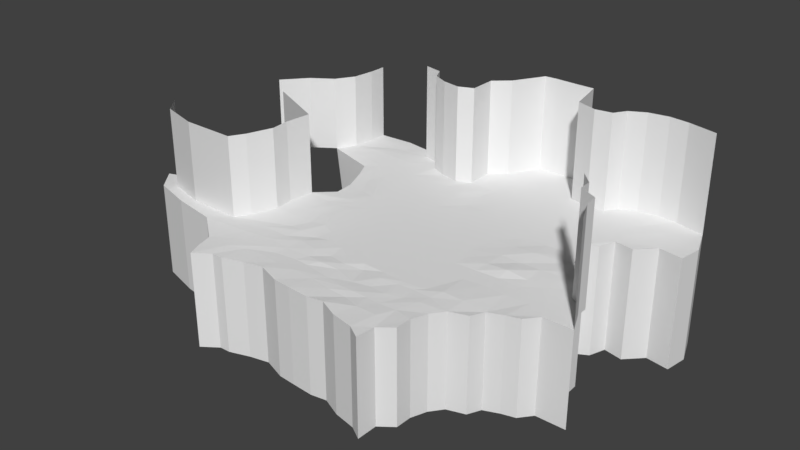 # Source: villageMap1.blend  (saved by Blender 2.78.0; exported with 4.5.12 LTS)
import bpy
from mathutils import Matrix  # noqa: F401  (used for matrix-valued properties, if any)

bpy.ops.wm.read_factory_settings(use_empty=True)
scene = bpy.context.scene
scene.name = 'Scene'

# ---- collections
col_collection_1 = bpy.data.collections.new('Collection 1'); scene.collection.children.link(col_collection_1)

# ---- world
world_world = bpy.data.worlds.new('World'); scene.world = world_world
world_world.color = (0.05088, 0.05088, 0.05088)
world_world.use_sun_shadow = False
world_world.sun_shadow_jitter_overblur = 0.0
world_world.cycles.sampling_method = 'MANUAL'

# ---- meshes
me_plane = bpy.data.meshes.new('Plane')
me_plane.from_pydata([(-0.9076, -0.8915, -0.01165), (-1.181, 1.003, -0.01302), (1.088, 1.03, -0.008674), (-0.9289, 0.05838, -0.009366), (-0.01716, -0.814, -0.003989), (1.007, -0.05452, -0.005643), (-0.01054, 1.211, -0.01014), (0.007349, 0.003322, -0.005643), (-1.046, -0.4541, -0.01192), (-0.939, 0.5391, -0.009416), (-0.4994, -0.7576, -0.008659), (0.5678, 1.019, -0.01115), (0.007349, 0.5033, -0.005643), (0.0452, -0.461, -0.00347), (-0.4927, 0.003322, -0.005643), (0.5073, 0.003322, 0.008358), (0.5073, -0.4967, -0.004345), (-0.4236, -0.4454, -0.003997), (-0.4927, 0.5033, -0.005643), (0.5073, 0.5033, -0.005643), (-0.9703, -0.7064, -0.01278), (1.128, 0.7132, -0.006847), (-0.8076, 0.9899, -0.01183), (-0.8303, 0.2839, -0.01233), (-0.2516, -0.8157, -0.009071), (1.063, -0.2467, -0.005643), (0.2395, 1.211, -0.01155), (-0.006075, 0.8193, -0.005643), (0.007349, -0.2467, -0.005643), (-0.6922, 0.02933, -0.007986), (0.2463, -0.006638, -0.005643), (-0.9326, -0.2219, -0.00678), (0.2328, -0.8918, -0.007102), (-1.199, 0.7556, -0.01216), (-0.7427, -0.8222, -0.01064), (0.7953, 1.079, -0.006021), (0.007349, 0.2533, -0.005643), (0.0252, -0.6418, -0.006695), (-0.2427, 0.003322, -0.005643), (0.7573, 0.003322, -0.005643), (0.4984, -0.1807, -0.005643), (0.416, -0.6665, -0.0036), (0.2484, -0.4386, -0.007568), (-0.4927, -0.2467, -0.005643), (-0.4277, -0.5832, -0.01251), (-0.6555, -0.4319, -0.008705), (-0.1958, -0.4632, -0.006087), (-0.4927, 0.7533, -0.01089), (-0.448, 0.2243, -0.005643), (-0.7427, 0.5033, -0.005643), (-0.2427, 0.5033, -0.005295), (0.5073, 0.7533, -0.005643), (0.5073, 0.2533, 0.002793), (0.2271, 0.5392, -0.005643), (0.7216, 0.5592, -0.009121), (0.8241, 0.24, -0.001303), (0.2573, 0.2533, -0.005643), (0.2573, 0.7533, -0.005643), (-0.2762, 0.2332, -0.005643), (-0.6206, 0.2414, -0.005643), (-0.7427, 0.7533, -0.005643), (-0.1666, -0.6192, -0.01016), (-0.6667, -0.5993, -0.008323), (-0.6644, -0.2176, -0.009892), (0.197, -0.6484, -0.008748), (0.2573, -0.2467, -0.005643), (0.7662, -0.1879, -0.005643), (-0.2427, -0.2467, -0.005643), (-0.2828, 0.7622, -0.006496), (0.7573, 0.7533, -0.005643), (-0.9412, -0.809, -0.01228), (1.15, 0.8605, -0.007657), (-0.9571, 1.008, -0.008911), (-0.8232, 0.1663, -0.01268), (-0.1221, -0.8221, -0.0117), (1.007, -0.1217, -0.005643), (0.1145, 1.211, -0.01159), (-0.04636, 0.9813, -0.005643), (0.007349, -0.1217, -0.005643), (-0.7836, 0.03615, -0.01167), (0.1323, 0.003322, -0.005643), (-0.9904, -0.3694, -0.009545), (0.3131, -0.9408, -0.008457), (-1.267, 0.6422, -0.01169), (-0.6199, -0.7795, -0.01224), (0.6703, 1.061, -0.006865), (-0.006161, 0.4211, -0.005643), (0.05877, -0.5501, -0.01002), (-0.3677, 0.003322, -0.005643), (0.6323, 0.003322, -0.003653), (0.5085, -0.07689, -0.005643), (0.4471, -0.5681, -0.007543), (0.1569, -0.4454, -0.007018), (0.6168, -0.4655, -0.001688), (-0.4927, -0.1217, -0.005643), (-0.3966, -0.5189, -0.009117), (-0.8297, -0.4274, -0.009308), (-0.3073, -0.443, -0.01007), (-0.5296, 0.4152, -0.005643), (-0.8598, 0.5962, -0.005643), (-0.3297, 0.5078, -0.005643), (0.5252, 0.9364, -0.005643), (0.5073, 0.3783, -0.005643), (0.1323, 0.5033, -0.005643), (0.6323, 0.5033, -0.005643), (-1.158, -0.5568, -0.01002), (-0.8796, 0.4178, -0.009348), (-0.3632, -0.8041, -0.01237), (0.05756, 0.6886, -0.005643), (0.01339, -0.401, -0.005643), (-0.6177, 0.003322, -0.005643), (0.3823, 0.003322, 0.0005604), (-0.9404, -0.1081, -0.006202), (0.09661, -0.8627, -0.008346), (-0.08634, 1.207, -0.01046), (-1.183, 0.8918, -0.0125), (-0.8117, -0.822, -0.01245), (0.9092, 1.077, -0.01075), (0.008466, 0.1752, -0.005643), (0.02974, -0.7017, -0.01293), (-0.1177, 0.003322, -0.005643), (0.9024, -0.005571, -0.005643), (0.5073, -0.3717, -0.001042), (0.4138, -0.7648, -0.003718), (0.3623, -0.4476, -0.00494), (-0.4368, -0.3248, -0.005643), (-0.4748, -0.675, -0.01046), (-0.5485, -0.4231, -0.005746), (-0.08628, -0.4429, -0.01352), (-0.4927, 0.6283, -0.005643), (-0.4458, 0.1105, -0.005643), (-0.6177, 0.5033, -0.005643), (-0.1177, 0.5033, -0.008222), (0.5073, 0.6283, -0.005643), (0.5073, 0.1283, -0.004624), (0.3823, 0.5033, -0.005643), (0.8242, 0.1506, -0.005666), (0.717, 0.2934, -0.004771), (0.2573, 0.3783, -0.005643), (0.2171, 0.08358, -0.005643), (0.1323, 0.2533, -0.005643), (0.3823, 0.2533, -0.003141), (0.2931, 0.9632, -0.008402), (0.2573, 0.6283, -0.005643), (0.147, 0.8163, -0.005643), (0.3823, 0.7533, -0.005643), (-0.2427, 0.3783, -0.005643), (-0.2427, 0.1283, -0.005643), (-0.3677, 0.2242, -0.005643), (-0.1965, 0.2533, -0.005643), (-0.681, 0.3552, -0.005643), (-0.6297, 0.1186, -0.006617), (-0.7165, 0.266, -0.01097), (-0.5406, 0.2525, -0.005643), (-0.7404, 0.9029, -0.01102), (-0.7505, 0.6779, -0.005643), (-1.064, 0.7701, -0.005643), (-0.5797, 0.789, -0.006698), (-0.1823, -0.5256, -0.008444), (-0.2225, -0.675, -0.009841), (-0.3475, -0.59, -0.01154), (-0.0529, -0.6395, -0.007968), (-0.6802, -0.5079, -0.007105), (-0.718, -0.6749, -0.01083), (-0.8409, -0.6239, -0.007936), (-0.5639, -0.5989, -0.01286), (-0.6904, -0.108, -0.009239), (-0.6289, -0.336, -0.005419), (-0.7895, -0.2221, -0.007444), (-0.5753, -0.2043, -0.005263), (0.2573, -0.5324, -0.007884), (0.2618, -0.7398, -0.004552), (0.1167, -0.644, -0.007715), (0.3043, -0.6417, -0.007712), (0.2473, -0.08926, -0.005643), (0.2926, -0.3966, -0.005643), (0.1323, -0.2467, -0.005643), (0.3779, -0.1976, -0.005643), (0.7517, -0.09254, -0.005643), (0.7418, -0.3494, -0.003268), (0.6301, -0.1916, -0.005643), (0.8823, -0.2467, -0.005643), (-0.2427, -0.1217, -0.005643), (-0.2478, -0.3905, -0.005643), (-0.3677, -0.2467, -0.005643), (-0.1177, -0.2467, -0.005643), (-0.2873, 0.9319, -0.008788), (-0.2427, 0.6283, -0.002587), (-0.3699, 0.7199, -0.004321), (-0.1177, 0.7533, -0.008228), (0.7573, 0.8783, -0.005643), (0.764, 0.6528, -0.005643), (0.6549, 0.7522, -0.005643), (0.9827, 0.7377, -0.006478), (0.8823, 0.6283, -0.002668), (0.6692, 0.6138, -0.005643), (0.6524, 0.9117, -0.005643), (-0.1266, 0.6484, -0.007874), (-0.3677, 0.6283, -0.005643), (-0.1125, -0.3948, -0.005643), (-0.323, -0.3404, -0.005643), (-0.3677, -0.1217, -0.005643), (0.8268, -0.3317, 0.0005711), (0.648, -0.3784, -0.009678), (0.6357, -0.08047, -0.005643), (0.3823, -0.3717, 0.0006683), (0.1495, -0.4129, -0.005643), (0.1179, -0.08721, -0.005643), (0.3242, -0.8225, -0.0102), (0.1368, -0.7398, -0.005118), (0.1613, -0.5592, -0.00633), (-0.5147, -0.3359, -0.01163), (-0.711, -0.3225, -0.01121), (-0.7881, -0.1149, -0.008778), (-0.6042, -0.6593, -0.01127), (-0.8163, -0.7131, -0.007997), (-0.8565, -0.5369, -0.006417), (-0.09082, -0.6996, -0.009949), (-0.3475, -0.6683, -0.008874), (-0.3008, -0.5304, -0.003539), (-0.6177, 0.6283, -0.005643), (-1.059, 0.6462, -0.005643), (-0.9571, 0.8828, -0.01141), (-0.524, 0.1105, -0.005643), (-0.7011, 0.1186, -0.007606), (-0.7881, 0.4134, -0.01064), (-0.1823, 0.1618, -0.005643), (-0.3677, 0.1283, -0.005643), (-0.3497, 0.403, -0.005643), (0.3823, 0.6283, -0.005643), (0.1579, 0.6639, -0.005643), (0.1234, 0.9919, -0.005643), (0.3823, 0.1283, -0.001128), (0.1368, 0.1551, -0.005643), (0.1323, 0.3783, -0.005643), (0.8935, 0.08144, -0.007432), (0.6323, 0.1283, -0.003154), (0.7057, 0.3805, -0.005643), (0.3823, 0.3783, -0.005643), (0.4181, 0.923, -0.008882), (-0.1177, 0.4165, -0.005643), (-0.5783, 0.4154, -0.005643), (-0.6177, 0.8672, -0.006835), (-0.04379, -0.5702, -0.01182), (-0.5528, -0.5278, -0.009785), (-0.6177, -0.1217, -0.005643), (0.3467, -0.517, -0.00396), (0.3701, -0.08607, -0.005643), (0.8823, -0.1217, -0.005643), (-0.1177, -0.1217, -0.005643), (-0.1845, 1.003, -0.003673), (0.8823, 0.8783, -0.00233), (-1.373, -0.4519, -0.01194), (-1.438, -0.5076, -0.01005), (-1.61, -0.3871, -0.01197), (-1.677, -0.4383, -0.01007), (-1.706, -0.273, -0.01197), (-1.785, -0.3063, -0.01007), (-1.523, 0.4082, -0.01169), (-1.523, 0.4082, 0.4578), (-1.399, 0.5525, 0.4578), (-1.399, 0.5525, -0.01169), (-1.183, 0.8918, 0.4569), (-1.267, 0.6422, 0.4578), (-1.199, 0.7556, 0.4573), (-1.181, 1.003, 0.4564), (-0.9289, 0.05838, 0.4827), (-1.046, -0.4541, 0.4801), (-0.9326, -0.2219, 0.4852), (-0.9904, -0.3694, 0.4825), (-0.9404, -0.1081, 0.4858), (-1.373, -0.4519, 0.4801), (-1.61, -0.3871, 0.4801), (-1.706, -0.273, 0.4801), (-1.309, 0.2298, -0.009366), (-1.309, 0.2298, 0.4827), (-0.9289, 0.05838, -0.6112), (-0.939, 0.5391, -0.6112), (-0.8303, 0.2839, -0.6141), (-0.8232, 0.1663, -0.6145), (-1.167, 0.6216, -0.6135), (-0.8796, 0.4178, -0.6112), (-0.9076, -0.8915, -0.6035), (-0.01716, -0.814, -0.5959), (-0.4994, -0.7576, -0.6005), (-0.9703, -0.7064, -0.6047), (-0.2516, -0.8157, -0.601), (0.2328, -0.8918, -0.599), (-0.7427, -0.8222, -0.6025), (-0.9412, -0.809, -0.6042), (-0.1221, -0.8221, -0.6036), (0.3131, -0.9408, -0.6003), (-0.6199, -0.7795, -0.6041), (-1.158, -0.5568, -0.6019), (-0.3632, -0.8041, -0.6042), (0.09661, -0.8627, -0.6002), (-0.8117, -0.822, -0.6043), (-1.438, -0.5076, -0.6019), (-1.677, -0.4383, -0.602), (-1.785, -0.3063, -0.602), (0.5073, -0.4967, -0.5837), (1.063, -0.2467, -0.5874), (0.416, -0.6665, -0.583), (0.4471, -0.5681, -0.5869), (0.6168, -0.4655, -0.5811), (0.4138, -0.7648, -0.5831), (0.7418, -0.3494, -0.5827), (0.8823, -0.2467, -0.5875), (0.8268, -0.3317, -0.5788), (0.648, -0.3784, -0.5891), (0.3242, -0.8225, -0.5896), (1.007, -0.05452, 0.5949), (1.063, -0.2467, 0.5893), (1.007, -0.1217, 0.588), (0.9024, -0.005571, 0.5967), (0.8242, 0.1506, 0.5917), (0.8935, 0.08144, 0.5899), (1.088, 1.03, -0.7081), (1.128, 0.7132, -0.7063), (0.7216, 0.5592, -0.7086), (0.8241, 0.24, -0.7008), (1.15, 0.8605, -0.7071), (0.6323, 0.5033, -0.7046), (0.8242, 0.1506, -0.7051), (0.717, 0.2934, -0.7042), (0.764, 0.6528, -0.7006), (0.9827, 0.7377, -0.7059), (0.8823, 0.6283, -0.7021), (0.7057, 0.3805, -0.6991), (1.088, 1.03, 0.5903), (-0.01054, 1.211, 0.5888), (0.5678, 1.019, 0.5878), (-0.8076, 0.9899, 0.5871), (0.2395, 1.211, 0.5874), (0.7953, 1.079, 0.593), (-0.4927, 0.7533, 0.5881), (-0.2828, 0.7622, 0.5925), (0.1145, 1.211, 0.5874), (0.6703, 1.061, 0.5921), (0.5252, 0.9364, 0.5913), (-0.08634, 1.207, 0.5885), (0.9092, 1.077, 0.5882), (0.2931, 0.9632, 0.5906), (-0.7404, 0.9029, 0.588), (-0.5797, 0.789, 0.5923), (-0.2873, 0.9319, 0.5902), (-0.3699, 0.7199, 0.5947), (0.4181, 0.923, 0.5901), (-0.6177, 0.8672, 0.5921), (-0.1845, 1.003, 0.5953)], [], [(251, 71, 2, 117), (250, 77, 6, 114), (249, 78, 7, 120), (248, 75, 5, 121), (247, 90, 15, 111), (246, 91, 16, 124), (245, 94, 14, 110), (244, 95, 17, 127), (243, 87, 13, 128), (241, 98, 18, 131), (240, 86, 12, 132), (238, 102, 19, 135), (236, 136, 55, 137), (234, 138, 53, 103), (233, 139, 56, 140), (232, 134, 52, 141), (231, 142, 26, 76), (230, 143, 57, 144), (229, 133, 51, 145), (228, 146, 50, 100), (227, 147, 58, 148), (226, 118, 36, 149), (225, 150, 49, 99), (224, 151, 59, 152), (223, 130, 48, 153), (222, 154, 22, 72), (221, 155, 60, 156), (220, 129, 47, 157), (219, 158, 46, 97), (218, 159, 61, 160), (217, 119, 37, 161), (216, 162, 45, 96), (215, 163, 62, 164), (214, 126, 44, 165), (213, 166, 29, 79), (212, 167, 63, 168), (211, 125, 43, 169), (210, 170, 42, 92), (209, 171, 64, 172), (208, 123, 41, 173), (207, 174, 30, 80), (206, 175, 65, 176), (205, 122, 40, 177), (204, 178, 39, 89), (203, 179, 66, 180), (201, 182, 38, 88), (200, 183, 67, 184), (199, 109, 28, 185), (198, 187, 68, 188), (197, 108, 27, 189), (196, 190, 35, 85), (195, 191, 69, 192), (191, 194, 193, 69), (133, 195, 192, 51), (19, 104, 195, 133), (104, 54, 191, 195), (101, 196, 85, 11), (51, 192, 196, 101), (192, 69, 190, 196), (187, 197, 189, 68), (50, 132, 197, 187), (132, 12, 108, 197), (129, 198, 188, 47), (18, 100, 198, 129), (100, 50, 187, 198), (183, 199, 185, 67), (46, 128, 199, 183), (128, 13, 109, 199), (125, 200, 184, 43), (17, 97, 200, 125), (97, 46, 183, 200), (94, 201, 88, 14), (43, 184, 201, 94), (184, 67, 182, 201), (179, 202, 181, 66), (122, 203, 180, 40), (16, 93, 203, 122), (90, 204, 89, 15), (40, 180, 204, 90), (180, 66, 178, 204), (175, 205, 177, 65), (42, 124, 205, 175), (124, 16, 122, 205), (109, 206, 176, 28), (13, 92, 206, 109), (92, 42, 175, 206), (78, 207, 80, 7), (28, 176, 207, 78), (176, 65, 174, 207), (171, 208, 173, 64), (32, 82, 208, 171), (119, 209, 172, 37), (4, 113, 209, 119), (113, 32, 171, 209), (87, 210, 92, 13), (37, 172, 210, 87), (172, 64, 170, 210), (167, 211, 169, 63), (45, 127, 211, 167), (127, 17, 125, 211), (81, 212, 168, 31), (8, 96, 212, 81), (96, 45, 167, 212), (112, 213, 79, 3), (31, 168, 213, 112), (168, 63, 166, 213), (163, 214, 165, 62), (34, 84, 214, 163), (84, 10, 126, 214), (70, 215, 164, 20), (0, 116, 215, 70), (116, 34, 163, 215), (105, 216, 96, 8), (20, 164, 216, 105), (164, 62, 162, 216), (159, 217, 161, 61), (24, 74, 217, 159), (74, 4, 119, 217), (126, 218, 160, 44), (10, 107, 218, 126), (107, 24, 159, 218), (95, 219, 97, 17), (44, 160, 219, 95), (160, 61, 158, 219), (155, 220, 157, 60), (49, 131, 220, 155), (131, 18, 129, 220), (83, 221, 156, 33), (9, 99, 221, 83), (99, 49, 155, 221), (115, 222, 72, 1), (33, 156, 222, 115), (156, 60, 154, 222), (151, 223, 153, 59), (29, 110, 223, 151), (110, 14, 130, 223), (73, 224, 152, 23), (3, 79, 224, 73), (79, 29, 151, 224), (106, 225, 99, 9), (23, 152, 225, 106), (152, 59, 150, 225), (147, 226, 149, 58), (38, 120, 226, 147), (120, 7, 118, 226), (130, 227, 148, 48), (14, 88, 227, 130), (88, 38, 147, 227), (98, 228, 100, 18), (48, 148, 228, 98), (148, 58, 146, 228), (143, 229, 145, 57), (53, 135, 229, 143), (135, 19, 133, 229), (108, 230, 144, 27), (12, 103, 230, 108), (103, 53, 143, 230), (77, 231, 76, 6), (27, 144, 231, 77), (144, 57, 142, 231), (139, 232, 141, 56), (30, 111, 232, 139), (111, 15, 134, 232), (118, 233, 140, 36), (7, 80, 233, 118), (80, 30, 139, 233), (86, 234, 103, 12), (36, 140, 234, 86), (140, 56, 138, 234), (39, 121, 235, 136), (134, 236, 137, 52), (15, 89, 236, 134), (89, 39, 136, 236), (102, 237, 104, 19), (52, 137, 237, 102), (138, 238, 135, 53), (56, 141, 238, 138), (141, 52, 102, 238), (57, 145, 239, 142), (145, 51, 101, 239), (146, 240, 132, 50), (58, 149, 240, 146), (149, 36, 86, 240), (150, 241, 131, 49), (59, 153, 241, 150), (153, 48, 98, 241), (60, 157, 242, 154), (158, 243, 128, 46), (61, 161, 243, 158), (161, 37, 87, 243), (162, 244, 127, 45), (62, 165, 244, 162), (165, 44, 95, 244), (166, 245, 110, 29), (63, 169, 245, 166), (169, 43, 94, 245), (170, 246, 124, 42), (64, 173, 246, 170), (173, 41, 91, 246), (174, 247, 111, 30), (65, 177, 247, 174), (177, 40, 90, 247), (178, 248, 121, 39), (66, 181, 248, 178), (181, 25, 75, 248), (182, 249, 120, 38), (67, 185, 249, 182), (185, 28, 78, 249), (68, 189, 250, 186), (189, 27, 77, 250), (190, 251, 117, 35), (69, 193, 251, 190), (193, 21, 71, 251), (105, 8, 252, 253), (253, 252, 254, 255), (255, 254, 256, 257), (83, 263, 260, 261), (33, 115, 262, 264), (83, 33, 264, 263), (115, 1, 265, 262), (256, 254, 272, 273), (31, 112, 270, 268), (112, 3, 266, 270), (252, 8, 267, 271), (8, 81, 269, 267), (81, 31, 268, 269), (254, 252, 271, 272), (266, 3, 274, 275), (261, 260, 259, 258), (3, 73, 279, 276), (73, 23, 278, 279), (9, 83, 280, 277), (106, 9, 277, 281), (23, 106, 281, 278), (107, 10, 284, 294), (253, 255, 298, 297), (84, 34, 288, 292), (70, 20, 285, 289), (116, 0, 282, 296), (4, 74, 290, 283), (20, 105, 293, 285), (255, 257, 299, 298), (32, 113, 295, 287), (10, 84, 292, 284), (105, 253, 297, 293), (24, 107, 294, 286), (74, 24, 286, 290), (34, 116, 296, 288), (82, 32, 287, 291), (0, 70, 289, 282), (113, 4, 283, 295), (41, 123, 305, 302), (181, 202, 308, 307), (202, 179, 306, 308), (123, 208, 310, 305), (25, 181, 307, 301), (93, 16, 300, 304), (179, 203, 309, 306), (208, 82, 291, 310), (91, 41, 302, 303), (16, 91, 303, 300), (203, 93, 304, 309), (121, 5, 311, 314), (235, 121, 314, 316), (136, 235, 316, 315), (5, 75, 313, 311), (75, 25, 312, 313), (104, 237, 328, 322), (193, 194, 327, 326), (237, 137, 324, 328), (54, 104, 322, 319), (191, 54, 319, 325), (2, 71, 321, 317), (194, 191, 325, 327), (137, 55, 320, 324), (55, 136, 323, 320), (21, 193, 326, 318), (71, 21, 318, 321), (76, 26, 333, 337), (114, 6, 330, 340), (142, 239, 347, 342), (239, 101, 339, 347), (85, 35, 334, 338), (26, 142, 342, 333), (47, 188, 346, 335), (242, 157, 344, 348), (117, 2, 329, 341), (250, 114, 340, 349), (68, 186, 345, 336), (154, 242, 348, 343), (6, 76, 337, 330), (157, 47, 335, 344), (186, 250, 349, 345), (188, 68, 336, 346), (11, 85, 338, 331), (101, 11, 331, 339), (35, 117, 341, 334), (22, 154, 343, 332)])
_uv = me_plane.uv_layers.new(name='UVMap')
_uv.uv.foreach_set('vector', [0.0828, 0.6983, 0.0847, 0.7699, 0.03963, 0.7514, 0.0289, 0.7033, 0.0608, 0.4125, 0.06517, 0.4495, 0.002724, 0.4566, 0.004757, 0.4365, 0.3634, 0.4424, 0.362, 0.4758, 0.3283, 0.4744, 0.3297, 0.4411, 0.3525, 0.709, 0.3511, 0.7424, 0.333, 0.7416, 0.3209, 0.7131, 0.3484, 0.5721, 0.3445, 0.6089, 0.3228, 0.6077, 0.3242, 0.5744, 0.4649, 0.5705, 0.4776, 0.5978, 0.4577, 0.6131, 0.446, 0.5739, 0.3688, 0.3091, 0.3674, 0.3424, 0.3337, 0.3411, 0.3351, 0.3078, 0.4776, 0.3308, 0.4735, 0.3723, 0.454, 0.3644, 0.4493, 0.3308, 0.4835, 0.467, 0.477, 0.4941, 0.4531, 0.4895, 0.4496, 0.4542, 0.2236, 0.3138, 0.2231, 0.3268, 0.1989, 0.3357, 0.2003, 0.3024, 0.2182, 0.4366, 0.2158, 0.4663, 0.1935, 0.469, 0.1948, 0.4357, 0.2231, 0.5703, 0.2217, 0.6037, 0.188, 0.6023, 0.1894, 0.569, 0.2878, 0.6397, 0.2797, 0.6906, 0.2556, 0.6896, 0.2423, 0.6605, 0.2258, 0.5037, 0.2244, 0.537, 0.1814, 0.5272, 0.1921, 0.5023, 0.286, 0.5073, 0.3044, 0.5295, 0.2582, 0.5384, 0.2595, 0.505, 0.2905, 0.573, 0.2891, 0.6064, 0.2554, 0.605, 0.2568, 0.5717, 0.06045, 0.4947, 0.06634, 0.5402, 0.0, 0.5233, 0.001362, 0.4899, 0.1485, 0.5074, 0.157, 0.5343, 0.1233, 0.533, 0.1076, 0.5029, 0.1557, 0.5677, 0.1543, 0.601, 0.1206, 0.5996, 0.122, 0.5663, 0.2244, 0.3749, 0.2299, 0.4037, 0.1962, 0.4024, 0.1959, 0.3791, 0.2987, 0.3731, 0.2973, 0.4064, 0.2694, 0.3963, 0.2728, 0.372, 0.2876, 0.4221, 0.2819, 0.4729, 0.2609, 0.4717, 0.2631, 0.4174, 0.2264, 0.2579, 0.2409, 0.2871, 0.2016, 0.2691, 0.1779, 0.2368, 0.3049, 0.2843, 0.3041, 0.3033, 0.2709, 0.3044, 0.2653, 0.2786, 0.3052, 0.3316, 0.3043, 0.3524, 0.2737, 0.3506, 0.2671, 0.3256, 0.1017, 0.2078, 0.09386, 0.2653, 0.07114, 0.2465, 0.06794, 0.2064, 0.1666, 0.183, 0.1546, 0.2651, 0.1342, 0.2664, 0.1332, 0.1806, 0.1666, 0.301, 0.1652, 0.3344, 0.1315, 0.333, 0.1228, 0.3094, 0.4756, 0.398, 0.473, 0.4295, 0.4563, 0.4253, 0.4521, 0.3953, 0.5133, 0.387, 0.5137, 0.4204, 0.4981, 0.4347, 0.4922, 0.3862, 0.5189, 0.4558, 0.5182, 0.488, 0.5021, 0.4861, 0.5023, 0.4653, 0.4834, 0.2499, 0.4736, 0.2966, 0.4529, 0.3024, 0.4536, 0.2559, 0.5305, 0.2625, 0.5191, 0.2883, 0.4981, 0.3012, 0.5067, 0.255, 0.5136, 0.3185, 0.5164, 0.3532, 0.4912, 0.3647, 0.4969, 0.3286, 0.3688, 0.2636, 0.3659, 0.2896, 0.3289, 0.2876, 0.3281, 0.2632, 0.424, 0.2864, 0.4267, 0.3084, 0.3952, 0.2977, 0.3978, 0.2644, 0.4254, 0.3389, 0.4216, 0.3595, 0.4012, 0.3438, 0.3906, 0.3213, 0.4783, 0.5215, 0.47, 0.5468, 0.4448, 0.5434, 0.4476, 0.5191, 0.5273, 0.5169, 0.5259, 0.5503, 0.502, 0.532, 0.5016, 0.5105, 0.5475, 0.5678, 0.531, 0.5911, 0.5045, 0.5906, 0.499, 0.5605, 0.3515, 0.5049, 0.3506, 0.5394, 0.3284, 0.5382, 0.3269, 0.5077, 0.439, 0.5168, 0.433, 0.5548, 0.393, 0.5438, 0.3943, 0.5104, 0.4253, 0.5784, 0.424, 0.6118, 0.3726, 0.6073, 0.3784, 0.5754, 0.344, 0.6428, 0.346, 0.6739, 0.3201, 0.6744, 0.3215, 0.641, 0.4242, 0.6493, 0.4154, 0.674, 0.3716, 0.6788, 0.3741, 0.6425, 0.3661, 0.3758, 0.3647, 0.4091, 0.331, 0.4078, 0.3324, 0.3744, 0.4246, 0.39, 0.4373, 0.4106, 0.3984, 0.4105, 0.3998, 0.3771, 0.437, 0.4467, 0.4373, 0.4804, 0.3957, 0.4771, 0.3971, 0.4438, 0.1638, 0.3677, 0.1625, 0.401, 0.1268, 0.3889, 0.1392, 0.3661, 0.1558, 0.4317, 0.143, 0.4804, 0.1084, 0.462, 0.1274, 0.433, 0.0763, 0.6366, 0.08417, 0.6649, 0.0296, 0.6729, 0.03576, 0.6398, 0.1565, 0.6443, 0.1449, 0.6692, 0.1179, 0.6663, 0.1193, 0.639, 0.1449, 0.6692, 0.1502, 0.701, 0.1196, 0.7266, 0.1179, 0.6663, 0.1543, 0.601, 0.1565, 0.6443, 0.1193, 0.639, 0.1206, 0.5996, 0.188, 0.6023, 0.1866, 0.6357, 0.1565, 0.6443, 0.1543, 0.601, 0.1866, 0.6357, 0.1706, 0.6588, 0.1449, 0.6692, 0.1565, 0.6443, 0.07104, 0.6024, 0.0763, 0.6366, 0.03576, 0.6398, 0.04831, 0.6129, 0.1206, 0.5996, 0.1193, 0.639, 0.0763, 0.6366, 0.07104, 0.6024, 0.1193, 0.639, 0.1179, 0.6663, 0.08417, 0.6649, 0.0763, 0.6366, 0.1625, 0.401, 0.1558, 0.4317, 0.1274, 0.433, 0.1268, 0.3889, 0.1962, 0.4024, 0.1948, 0.4357, 0.1558, 0.4317, 0.1625, 0.401, 0.1948, 0.4357, 0.1935, 0.469, 0.143, 0.4804, 0.1558, 0.4317, 0.1652, 0.3344, 0.1638, 0.3677, 0.1392, 0.3661, 0.1315, 0.333, 0.1989, 0.3357, 0.1959, 0.3791, 0.1638, 0.3677, 0.1652, 0.3344, 0.1959, 0.3791, 0.1962, 0.4024, 0.1625, 0.401, 0.1638, 0.3677, 0.4373, 0.4106, 0.437, 0.4467, 0.3971, 0.4438, 0.3984, 0.4105, 0.4563, 0.4253, 0.4496, 0.4542, 0.437, 0.4467, 0.4373, 0.4106, 0.4496, 0.4542, 0.4531, 0.4895, 0.4373, 0.4804, 0.437, 0.4467, 0.4216, 0.3595, 0.4246, 0.39, 0.3998, 0.3771, 0.4012, 0.3438, 0.454, 0.3644, 0.4521, 0.3953, 0.4246, 0.39, 0.4216, 0.3595, 0.4521, 0.3953, 0.4563, 0.4253, 0.4373, 0.4106, 0.4246, 0.39, 0.3674, 0.3424, 0.3661, 0.3758, 0.3324, 0.3744, 0.3337, 0.3411, 0.4012, 0.3438, 0.3998, 0.3771, 0.3661, 0.3758, 0.3674, 0.3424, 0.3998, 0.3771, 0.3984, 0.4105, 0.3647, 0.4091, 0.3661, 0.3758, 0.4154, 0.674, 0.4097, 0.6965, 0.3862, 0.7104, 0.3716, 0.6788, 0.424, 0.6118, 0.4242, 0.6493, 0.3741, 0.6425, 0.3726, 0.6073, 0.4577, 0.6131, 0.4481, 0.6419, 0.4242, 0.6493, 0.424, 0.6118, 0.3445, 0.6089, 0.344, 0.6428, 0.3215, 0.641, 0.3228, 0.6077, 0.3726, 0.6073, 0.3741, 0.6425, 0.344, 0.6428, 0.3445, 0.6089, 0.3741, 0.6425, 0.3716, 0.6788, 0.346, 0.6739, 0.344, 0.6428, 0.433, 0.5548, 0.4253, 0.5784, 0.3784, 0.5754, 0.393, 0.5438, 0.4448, 0.5434, 0.446, 0.5739, 0.4253, 0.5784, 0.433, 0.5548, 0.446, 0.5739, 0.4577, 0.6131, 0.424, 0.6118, 0.4253, 0.5784, 0.4373, 0.4804, 0.439, 0.5168, 0.3943, 0.5104, 0.3957, 0.4771, 0.4531, 0.4895, 0.4476, 0.5191, 0.439, 0.5168, 0.4373, 0.4804, 0.4476, 0.5191, 0.4448, 0.5434, 0.433, 0.5548, 0.439, 0.5168, 0.362, 0.4758, 0.3515, 0.5049, 0.3269, 0.5077, 0.3283, 0.4744, 0.3957, 0.4771, 0.3943, 0.5104, 0.3515, 0.5049, 0.362, 0.4758, 0.3943, 0.5104, 0.393, 0.5438, 0.3506, 0.5394, 0.3515, 0.5049, 0.5259, 0.5503, 0.5475, 0.5678, 0.499, 0.5605, 0.502, 0.532, 0.5672, 0.5442, 0.5796, 0.5661, 0.5475, 0.5678, 0.5259, 0.5503, 0.5182, 0.488, 0.5273, 0.5169, 0.5016, 0.5105, 0.5021, 0.4861, 0.549, 0.4767, 0.5608, 0.5075, 0.5273, 0.5169, 0.5182, 0.488, 0.5608, 0.5075, 0.5672, 0.5442, 0.5259, 0.5503, 0.5273, 0.5169, 0.477, 0.4941, 0.4783, 0.5215, 0.4476, 0.5191, 0.4531, 0.4895, 0.5021, 0.4861, 0.5016, 0.5105, 0.4783, 0.5215, 0.477, 0.4941, 0.5016, 0.5105, 0.502, 0.532, 0.47, 0.5468, 0.4783, 0.5215, 0.4267, 0.3084, 0.4254, 0.3389, 0.3906, 0.3213, 0.3952, 0.2977, 0.4529, 0.3024, 0.4493, 0.3308, 0.4254, 0.3389, 0.4267, 0.3084, 0.4493, 0.3308, 0.454, 0.3644, 0.4216, 0.3595, 0.4254, 0.3389, 0.4397, 0.2124, 0.424, 0.2864, 0.3978, 0.2644, 0.3993, 0.2262, 0.4631, 0.1984, 0.4536, 0.2559, 0.424, 0.2864, 0.4397, 0.2124, 0.4536, 0.2559, 0.4529, 0.3024, 0.4267, 0.3084, 0.424, 0.2864, 0.3687, 0.2229, 0.3688, 0.2636, 0.3281, 0.2632, 0.3236, 0.2242, 0.3993, 0.2262, 0.3978, 0.2644, 0.3688, 0.2636, 0.3687, 0.2229, 0.3978, 0.2644, 0.3952, 0.2977, 0.3659, 0.2896, 0.3688, 0.2636, 0.5191, 0.2883, 0.5136, 0.3185, 0.4969, 0.3286, 0.4981, 0.3012, 0.5591, 0.2833, 0.5462, 0.3156, 0.5136, 0.3185, 0.5191, 0.2883, 0.5462, 0.3156, 0.539, 0.3475, 0.5164, 0.3532, 0.5136, 0.3185, 0.5577, 0.2303, 0.5305, 0.2625, 0.5067, 0.255, 0.5303, 0.2214, 0.5796, 0.2401, 0.5598, 0.2649, 0.5305, 0.2625, 0.5577, 0.2303, 0.5598, 0.2649, 0.5591, 0.2833, 0.5191, 0.2883, 0.5305, 0.2625, 0.492, 0.1697, 0.4834, 0.2499, 0.4536, 0.2559, 0.4631, 0.1984, 0.5303, 0.2214, 0.5067, 0.255, 0.4834, 0.2499, 0.492, 0.1697, 0.5067, 0.255, 0.4981, 0.3012, 0.4736, 0.2966, 0.4834, 0.2499, 0.5137, 0.4204, 0.5189, 0.4558, 0.5023, 0.4653, 0.4981, 0.4347, 0.552, 0.4142, 0.5523, 0.4488, 0.5189, 0.4558, 0.5137, 0.4204, 0.5523, 0.4488, 0.549, 0.4767, 0.5182, 0.488, 0.5189, 0.4558, 0.5164, 0.3532, 0.5133, 0.387, 0.4922, 0.3862, 0.4912, 0.3647, 0.539, 0.3475, 0.5501, 0.3843, 0.5133, 0.387, 0.5164, 0.3532, 0.5501, 0.3843, 0.552, 0.4142, 0.5137, 0.4204, 0.5133, 0.387, 0.4735, 0.3723, 0.4756, 0.398, 0.4521, 0.3953, 0.454, 0.3644, 0.4912, 0.3647, 0.4922, 0.3862, 0.4756, 0.398, 0.4735, 0.3723, 0.4922, 0.3862, 0.4981, 0.4347, 0.473, 0.4295, 0.4756, 0.398, 0.1546, 0.2651, 0.1666, 0.301, 0.1228, 0.3094, 0.1342, 0.2664, 0.2016, 0.2691, 0.2003, 0.3024, 0.1666, 0.301, 0.1546, 0.2651, 0.2003, 0.3024, 0.1989, 0.3357, 0.1652, 0.3344, 0.1666, 0.301, 0.1699, 0.1278, 0.1666, 0.183, 0.1332, 0.1806, 0.1386, 0.1448, 0.1941, 0.2163, 0.1779, 0.2368, 0.1666, 0.183, 0.1699, 0.1278, 0.1779, 0.2368, 0.2016, 0.2691, 0.1546, 0.2651, 0.1666, 0.183, 0.1017, 0.1475, 0.1017, 0.2078, 0.06794, 0.2064, 0.07159, 0.1468, 0.1386, 0.1448, 0.1332, 0.1806, 0.1017, 0.2078, 0.1017, 0.1475, 0.1332, 0.1806, 0.1342, 0.2664, 0.09386, 0.2653, 0.1017, 0.2078, 0.3041, 0.3033, 0.3052, 0.3316, 0.2671, 0.3256, 0.2709, 0.3044, 0.3289, 0.2876, 0.3351, 0.3078, 0.3052, 0.3316, 0.3041, 0.3033, 0.3351, 0.3078, 0.3337, 0.3411, 0.3043, 0.3524, 0.3052, 0.3316, 0.2934, 0.2512, 0.3049, 0.2843, 0.2653, 0.2786, 0.2618, 0.2481, 0.3236, 0.2242, 0.3281, 0.2632, 0.3049, 0.2843, 0.2934, 0.2512, 0.3281, 0.2632, 0.3289, 0.2876, 0.3041, 0.3033, 0.3049, 0.2843, 0.2262, 0.2335, 0.2264, 0.2579, 0.1779, 0.2368, 0.1941, 0.2163, 0.2618, 0.2481, 0.2653, 0.2786, 0.2264, 0.2579, 0.2262, 0.2335, 0.2653, 0.2786, 0.2709, 0.3044, 0.2409, 0.2871, 0.2264, 0.2579, 0.2973, 0.4064, 0.2876, 0.4221, 0.2631, 0.4174, 0.2694, 0.3963, 0.331, 0.4078, 0.3297, 0.4411, 0.2876, 0.4221, 0.2973, 0.4064, 0.3297, 0.4411, 0.3283, 0.4744, 0.2819, 0.4729, 0.2876, 0.4221, 0.3043, 0.3524, 0.2987, 0.3731, 0.2728, 0.372, 0.2737, 0.3506, 0.3337, 0.3411, 0.3324, 0.3744, 0.2987, 0.3731, 0.3043, 0.3524, 0.3324, 0.3744, 0.331, 0.4078, 0.2973, 0.4064, 0.2987, 0.3731, 0.2231, 0.3268, 0.2244, 0.3749, 0.1959, 0.3791, 0.1989, 0.3357, 0.2737, 0.3506, 0.2728, 0.372, 0.2244, 0.3749, 0.2231, 0.3268, 0.2728, 0.372, 0.2694, 0.3963, 0.2299, 0.4037, 0.2244, 0.3749, 0.157, 0.5343, 0.1557, 0.5677, 0.122, 0.5663, 0.1233, 0.533, 0.1814, 0.5272, 0.1894, 0.569, 0.1557, 0.5677, 0.157, 0.5343, 0.1894, 0.569, 0.188, 0.6023, 0.1543, 0.601, 0.1557, 0.5677, 0.143, 0.4804, 0.1485, 0.5074, 0.1076, 0.5029, 0.1084, 0.462, 0.1935, 0.469, 0.1921, 0.5023, 0.1485, 0.5074, 0.143, 0.4804, 0.1921, 0.5023, 0.1814, 0.5272, 0.157, 0.5343, 0.1485, 0.5074, 0.06517, 0.4495, 0.06045, 0.4947, 0.001362, 0.4899, 0.002724, 0.4566, 0.1084, 0.462, 0.1076, 0.5029, 0.06045, 0.4947, 0.06517, 0.4495, 0.1076, 0.5029, 0.1233, 0.533, 0.06634, 0.5402, 0.06045, 0.4947, 0.3044, 0.5295, 0.2905, 0.573, 0.2568, 0.5717, 0.2582, 0.5384, 0.3284, 0.5382, 0.3242, 0.5744, 0.2905, 0.573, 0.3044, 0.5295, 0.3242, 0.5744, 0.3228, 0.6077, 0.2891, 0.6064, 0.2905, 0.573, 0.2819, 0.4729, 0.286, 0.5073, 0.2595, 0.505, 0.2609, 0.4717, 0.3283, 0.4744, 0.3269, 0.5077, 0.286, 0.5073, 0.2819, 0.4729, 0.3269, 0.5077, 0.3284, 0.5382, 0.3044, 0.5295, 0.286, 0.5073, 0.2158, 0.4663, 0.2258, 0.5037, 0.1921, 0.5023, 0.1935, 0.469, 0.2609, 0.4717, 0.2595, 0.505, 0.2258, 0.5037, 0.2158, 0.4663, 0.2595, 0.505, 0.2582, 0.5384, 0.2244, 0.537, 0.2258, 0.5037, 0.3201, 0.6744, 0.3209, 0.7131, 0.2976, 0.7098, 0.2797, 0.6906, 0.2891, 0.6064, 0.2878, 0.6397, 0.2423, 0.6605, 0.2554, 0.605, 0.3228, 0.6077, 0.3215, 0.641, 0.2878, 0.6397, 0.2891, 0.6064, 0.3215, 0.641, 0.3201, 0.6744, 0.2797, 0.6906, 0.2878, 0.6397, 0.2217, 0.6037, 0.219, 0.6565, 0.1866, 0.6357, 0.188, 0.6023, 0.2554, 0.605, 0.2423, 0.6605, 0.219, 0.6565, 0.2217, 0.6037, 0.2244, 0.537, 0.2231, 0.5703, 0.1894, 0.569, 0.1814, 0.5272, 0.2582, 0.5384, 0.2568, 0.5717, 0.2231, 0.5703, 0.2244, 0.537, 0.2568, 0.5717, 0.2554, 0.605, 0.2217, 0.6037, 0.2231, 0.5703, 0.1233, 0.533, 0.122, 0.5663, 0.07582, 0.574, 0.06634, 0.5402, 0.122, 0.5663, 0.1206, 0.5996, 0.07104, 0.6024, 0.07582, 0.574, 0.2299, 0.4037, 0.2182, 0.4366, 0.1948, 0.4357, 0.1962, 0.4024, 0.2694, 0.3963, 0.2631, 0.4174, 0.2182, 0.4366, 0.2299, 0.4037, 0.2631, 0.4174, 0.2609, 0.4717, 0.2158, 0.4663, 0.2182, 0.4366, 0.2409, 0.2871, 0.2236, 0.3138, 0.2003, 0.3024, 0.2016, 0.2691, 0.2709, 0.3044, 0.2671, 0.3256, 0.2236, 0.3138, 0.2409, 0.2871, 0.2671, 0.3256, 0.2737, 0.3506, 0.2231, 0.3268, 0.2236, 0.3138, 0.1342, 0.2664, 0.1228, 0.3094, 0.1022, 0.2985, 0.09386, 0.2653, 0.473, 0.4295, 0.4835, 0.467, 0.4496, 0.4542, 0.4563, 0.4253, 0.4981, 0.4347, 0.5023, 0.4653, 0.4835, 0.467, 0.473, 0.4295, 0.5023, 0.4653, 0.5021, 0.4861, 0.477, 0.4941, 0.4835, 0.467, 0.4736, 0.2966, 0.4776, 0.3308, 0.4493, 0.3308, 0.4529, 0.3024, 0.4981, 0.3012, 0.4969, 0.3286, 0.4776, 0.3308, 0.4736, 0.2966, 0.4969, 0.3286, 0.4912, 0.3647, 0.4735, 0.3723, 0.4776, 0.3308, 0.3659, 0.2896, 0.3688, 0.3091, 0.3351, 0.3078, 0.3289, 0.2876, 0.3952, 0.2977, 0.3906, 0.3213, 0.3688, 0.3091, 0.3659, 0.2896, 0.3906, 0.3213, 0.4012, 0.3438, 0.3674, 0.3424, 0.3688, 0.3091, 0.47, 0.5468, 0.4649, 0.5705, 0.446, 0.5739, 0.4448, 0.5434, 0.502, 0.532, 0.499, 0.5605, 0.4649, 0.5705, 0.47, 0.5468, 0.499, 0.5605, 0.5045, 0.5906, 0.4776, 0.5978, 0.4649, 0.5705, 0.3506, 0.5394, 0.3484, 0.5721, 0.3242, 0.5744, 0.3284, 0.5382, 0.393, 0.5438, 0.3784, 0.5754, 0.3484, 0.5721, 0.3506, 0.5394, 0.3784, 0.5754, 0.3726, 0.6073, 0.3445, 0.6089, 0.3484, 0.5721, 0.346, 0.6739, 0.3525, 0.709, 0.3209, 0.7131, 0.3201, 0.6744, 0.3716, 0.6788, 0.3862, 0.7104, 0.3525, 0.709, 0.346, 0.6739, 0.3862, 0.7104, 0.3842, 0.7586, 0.3511, 0.7424, 0.3525, 0.709, 0.3647, 0.4091, 0.3634, 0.4424, 0.3297, 0.4411, 0.331, 0.4078, 0.3984, 0.4105, 0.3971, 0.4438, 0.3634, 0.4424, 0.3647, 0.4091, 0.3971, 0.4438, 0.3957, 0.4771, 0.362, 0.4758, 0.3634, 0.4424, 0.1268, 0.3889, 0.1274, 0.433, 0.0608, 0.4125, 0.08109, 0.3858, 0.1274, 0.433, 0.1084, 0.462, 0.06517, 0.4495, 0.0608, 0.4125, 0.08417, 0.6649, 0.0828, 0.6983, 0.0289, 0.7033, 0.0296, 0.6729, 0.1179, 0.6663, 0.1196, 0.7266, 0.0828, 0.6983, 0.08417, 0.6649, 0.1196, 0.7266, 0.1247, 0.7655, 0.0847, 0.7699, 0.0828, 0.6983, 0.492, 0.1697, 0.4631, 0.1984, 0.4661, 0.1113, 0.4818, 0.09463, 0.4818, 0.09463, 0.4661, 0.1113, 0.4512, 0.04735, 0.4657, 0.03006, 0.4657, 0.03006, 0.4512, 0.04735, 0.4215, 0.02047, 0.4313, 0.0, 0.7062, 0.58, 0.5796, 0.5797, 0.5796, 0.5459, 0.7063, 0.5461, 0.7063, 0.6144, 0.7063, 0.6502, 0.5796, 0.65, 0.5796, 0.6142, 0.7062, 0.58, 0.7063, 0.6144, 0.5796, 0.6142, 0.5796, 0.5797, 0.7063, 0.6502, 0.7064, 0.6787, 0.5797, 0.6784, 0.5796, 0.65, 0.8679, 0.8208, 0.9045, 0.8208, 0.9045, 0.9521, 0.8679, 0.9521, 0.8742, 0.218, 0.8741, 0.2462, 0.7413, 0.2462, 0.7414, 0.218, 0.8741, 0.2462, 0.8749, 0.2893, 0.7421, 0.2893, 0.7413, 0.2462, 0.8741, 0.0656, 0.8741, 0.1497, 0.7413, 0.1497, 0.7413, 0.0656, 0.8756, 0.1497, 0.875, 0.1758, 0.7422, 0.1758, 0.7428, 0.1497, 0.875, 0.1758, 0.8742, 0.218, 0.7414, 0.218, 0.7422, 0.1758, 0.8741, 0.0, 0.8741, 0.0656, 0.7413, 0.0656, 0.7413, 6.362e-08, 0.1124, 0.7699, 0.1124, 0.9012, 0.0, 0.9012, 0.0, 0.7699, 0.7063, 0.5461, 0.5796, 0.5459, 0.5797, 0.4989, 0.7064, 0.4991, 0.5796, 0.6787, 0.5999, 0.6795, 0.5999, 0.8401, 0.5796, 0.8393, 0.5999, 0.6795, 0.631, 0.6795, 0.631, 0.84, 0.5999, 0.8401, 0.9297, 0.8208, 0.837, 0.8208, 0.8633, 0.66, 0.9287, 0.6602, 0.6694, 0.6787, 0.7052, 0.6787, 0.7052, 0.8393, 0.6694, 0.8392, 0.631, 0.6795, 0.6694, 0.6787, 0.6694, 0.8392, 0.631, 0.84, 0.5816, 0.1143, 0.5805, 0.07598, 0.7402, 0.07555, 0.7413, 0.1139, 0.5796, 0.3644, 0.5796, 0.2979, 0.7393, 0.2979, 0.7393, 0.3644, 0.5813, 0.04661, 0.5808, 0.01817, 0.7405, 0.01774, 0.7411, 0.04617, 0.3585, 0.928, 0.3297, 0.9278, 0.3297, 0.7699, 0.3585, 0.77, 0.7864, 0.9796, 0.7604, 0.9798, 0.7604, 0.8219, 0.7864, 0.8217, 0.5796, 0.2039, 0.5816, 0.1775, 0.7413, 0.1771, 0.7393, 0.2035, 0.5803, 0.4989, 0.5796, 0.4398, 0.7393, 0.4398, 0.74, 0.4989, 0.554, 0.9278, 0.5119, 0.9278, 0.5119, 0.7699, 0.554, 0.7699, 0.5806, 0.2737, 0.5808, 0.2366, 0.7406, 0.2362, 0.7403, 0.2733, 0.5805, 0.07598, 0.5813, 0.04661, 0.7411, 0.04617, 0.7402, 0.07555, 0.5796, 0.4398, 0.5796, 0.3644, 0.7393, 0.3644, 0.7393, 0.4398, 0.5808, 0.1438, 0.5816, 0.1143, 0.7413, 0.1139, 0.7405, 0.1434, 0.5816, 0.1775, 0.5808, 0.1438, 0.7405, 0.1434, 0.7413, 0.1771, 0.5808, 0.01817, 0.5813, 0.0004333, 0.741, 0.0, 0.7405, 0.01774, 0.581, 0.2979, 0.5806, 0.2737, 0.7403, 0.2733, 0.7408, 0.2975, 0.3824, 0.9281, 0.3585, 0.928, 0.3585, 0.77, 0.3824, 0.7702, 0.5808, 0.2366, 0.5796, 0.2039, 0.7393, 0.2035, 0.7406, 0.2362, 0.819, 0.4571, 0.7937, 0.4571, 0.7937, 0.3025, 0.819, 0.3025, 0.7604, 0.977, 0.7339, 0.9786, 0.7339, 0.824, 0.7604, 0.8217, 0.5119, 0.9272, 0.4911, 0.9262, 0.4911, 0.7716, 0.5119, 0.7726, 0.7937, 0.4571, 0.7713, 0.4554, 0.7713, 0.3008, 0.7937, 0.3025, 0.4219, 0.7699, 0.4688, 0.7699, 0.4688, 0.9251, 0.4219, 0.9251, 0.7864, 0.8217, 0.8125, 0.8224, 0.8125, 0.977, 0.7864, 0.9763, 0.4911, 0.9262, 0.4688, 0.9245, 0.4688, 0.7699, 0.4911, 0.7716, 0.7713, 0.4554, 0.74, 0.4558, 0.74, 0.2979, 0.7713, 0.3008, 0.8469, 0.4561, 0.819, 0.4571, 0.819, 0.3025, 0.8469, 0.3015, 0.8703, 0.4569, 0.8469, 0.4561, 0.8469, 0.3015, 0.8703, 0.3023, 0.9982, 0.4525, 0.9732, 0.4546, 0.9732, 0.3, 0.9982, 0.2979, 0.8679, 0.9815, 0.837, 0.9815, 0.837, 0.8213, 0.8679, 0.8208, 0.8125, 0.8217, 0.8358, 0.8222, 0.8358, 0.9829, 0.8125, 0.9811, 0.6257, 0.9995, 0.6026, 1.0, 0.6026, 0.8406, 0.6257, 0.8401, 0.2758, 0.7699, 0.2932, 0.7699, 0.2932, 0.9283, 0.2758, 0.9301, 0.2932, 0.7699, 0.3297, 0.7699, 0.3297, 0.9286, 0.2932, 0.9283, 0.9679, 0.4725, 1.0, 0.4725, 1.0, 0.6575, 0.9679, 0.659, 0.9663, 0.8467, 0.9297, 0.8477, 0.9297, 0.6611, 0.9663, 0.66, 0.9917, 0.2891, 0.9704, 0.2893, 0.9704, 0.1027, 0.9917, 0.104, 0.9403, 0.6591, 0.9184, 0.66, 0.9184, 0.4735, 0.9403, 0.4725, 0.9679, 0.66, 0.9403, 0.6591, 0.9403, 0.4725, 0.9679, 0.4746, 0.8407, 0.4734, 0.8788, 0.4731, 0.8788, 0.6598, 0.8407, 0.66, 0.9704, 0.2893, 0.9379, 0.2885, 0.9379, 0.1031, 0.9704, 0.1027, 0.9986, 0.8467, 0.9663, 0.8476, 0.9663, 0.661, 0.9986, 0.66, 0.5768, 0.9577, 0.554, 0.9565, 0.554, 0.7699, 0.5768, 0.771, 0.4219, 0.9565, 0.3824, 0.9566, 0.3824, 0.77, 0.4219, 0.7699, 0.8788, 0.4731, 0.9184, 0.4729, 0.9184, 0.6596, 0.8788, 0.6598, 0.1642, 0.7699, 0.1967, 0.7699, 0.1967, 0.9297, 0.1642, 0.9297, 0.1124, 0.7702, 0.1317, 0.7703, 0.1317, 0.9301, 0.1124, 0.93, 0.8756, 0.1293, 0.911, 0.1292, 0.911, 0.289, 0.8756, 0.2891, 0.911, 0.1292, 0.9379, 0.13, 0.9379, 0.2893, 0.911, 0.289, 0.7299, 0.5, 0.7611, 0.5002, 0.7611, 0.66, 0.7299, 0.6598, 0.8703, 0.2979, 0.9387, 0.2987, 0.9387, 0.4586, 0.8703, 0.4577, 0.2219, 0.7699, 0.2562, 0.7716, 0.2562, 0.9315, 0.2219, 0.9297, 0.5796, 0.8401, 0.6026, 0.8402, 0.6026, 1.0, 0.5796, 1.0, 0.7908, 0.499, 0.8407, 0.4995, 0.8407, 0.6593, 0.7908, 0.6588, 0.767, 0.8199, 0.7064, 0.8217, 0.7064, 0.6619, 0.767, 0.66, 0.837, 0.8206, 0.794, 0.8212, 0.794, 0.6614, 0.837, 0.6608, 0.9732, 0.4588, 0.9387, 0.4577, 0.9387, 0.2979, 0.9732, 0.299, 0.1317, 0.7703, 0.1642, 0.7699, 0.1642, 0.9297, 0.1317, 0.9301, 0.1967, 0.771, 0.2219, 0.7699, 0.2219, 0.9297, 0.1967, 0.9308, 0.794, 0.8212, 0.767, 0.8199, 0.767, 0.66, 0.794, 0.6614, 0.2562, 0.7716, 0.2758, 0.7711, 0.2758, 0.9309, 0.2562, 0.9315, 0.7064, 0.4989, 0.7299, 0.5, 0.7299, 0.6598, 0.7064, 0.6587, 0.9293, 0.9801, 0.9045, 0.9816, 0.9045, 0.8217, 0.9293, 0.8208, 0.7611, 0.5002, 0.7908, 0.499, 0.7908, 0.6588, 0.7611, 0.66, 0.7064, 0.8217, 0.7339, 0.8219, 0.7339, 0.9817, 0.7064, 0.9815])
me_plane.use_remesh_preserve_volume = False
me_plane.use_remesh_preserve_attributes = False
me_plane.use_mirror_vertex_groups = False
me_plane.update()

# ---- objects
ob_plane = bpy.data.objects.new('Plane', me_plane)

# ---- transforms, parenting, visibility, modifiers, constraints
ob_plane.location = (0.0, 0.0, 0.0)
ob_plane.scale = (39.56, 39.56, 39.56)
ob_plane.lineart.crease_threshold = 0.0

# ---- collection membership
col_collection_1.objects.link(ob_plane)

# ---- scene / render settings (as saved in the file)
scene.camera = ob_plane
scene.frame_start = 1; scene.frame_end = 250; scene.frame_set(1)
scene.render.engine = 'BLENDER_EEVEE_NEXT'
scene.render.resolution_percentage = 50
scene.render.dither_intensity = 0.0
scene.cycles.use_denoising = False
scene.cycles.samples = 128
scene.cycles.sampling_pattern = 'TABULATED_SOBOL'
scene.cycles.light_sampling_threshold = 0.0
scene.cycles.use_adaptive_sampling = False
scene.cycles.use_light_tree = False
scene.cycles.blur_glossy = 0.0
scene.cycles.sample_clamp_indirect = 0.0
scene.view_settings.view_transform = 'Standard'
bpy.context.view_layer.update()

# ---- added for rendering (the .blend has no active camera and no usable light): camera, sun
cam_auto = bpy.data.cameras.new('AutoCamera')
cam_auto.lens = 50.0
cam_auto.sensor_width = 36.0
cam_auto.clip_end = 2483.35
ob_auto_camera = bpy.data.objects.new('AutoCamera', cam_auto)
scene.collection.objects.link(ob_auto_camera)
ob_auto_camera.location = (128.957, -164.452, 110.989)
ob_auto_camera.rotation_euler = (1.09748, -7.21219e-08, 0.694738)
scene.camera = ob_auto_camera
light_auto_sun = bpy.data.lights.new('AutoSun', 'SUN')
light_auto_sun.energy = 3.0
light_auto_sun.angle = 0.0523599
ob_auto_sun = bpy.data.objects.new('AutoSun', light_auto_sun)
scene.collection.objects.link(ob_auto_sun)
ob_auto_sun.rotation_euler = (0.872665, 0.174533, 0.523599)
bpy.context.view_layer.update()
